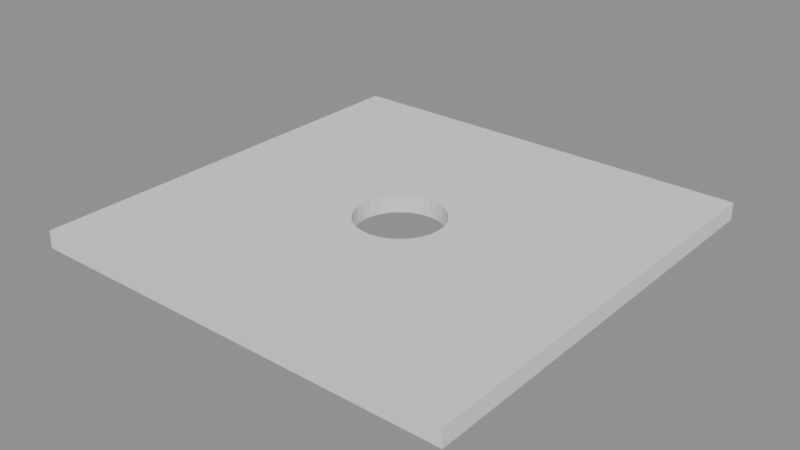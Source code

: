# Source: p0276.blend  (saved by Blender 4.5.90; exported with 4.5.12 LTS)
import bpy
from mathutils import Matrix  # noqa: F401  (used for matrix-valued properties, if any)

bpy.ops.wm.read_factory_settings(use_empty=True)
scene = bpy.context.scene
scene.name = 'Scene'

# ---- collections
col_asset_p0276 = bpy.data.collections.new('Asset_p0276'); scene.collection.children.link(col_asset_p0276)

# ---- meshes
me_cylinder = bpy.data.meshes.new('Cylinder')
me_cylinder.from_pydata([(0.0, 0.5, -0.2), (0.0, 0.5, 0.2), (0.09755, 0.4904, -0.2), (0.09755, 0.4904, 0.2), (0.1913, 0.4619, -0.2), (0.1913, 0.4619, 0.2), (0.2778, 0.4157, -0.2), (0.2778, 0.4157, 0.2), (0.3536, 0.3536, -0.2), (0.3536, 0.3536, 0.2), (0.4157, 0.2778, -0.2), (0.4157, 0.2778, 0.2), (0.4619, 0.1913, -0.2), (0.4619, 0.1913, 0.2), (0.4904, 0.09755, -0.2), (0.4904, 0.09755, 0.2), (0.5, 0.0, -0.2), (0.5, 0.0, 0.2), (0.4904, -0.09755, -0.2), (0.4904, -0.09755, 0.2), (0.4619, -0.1913, -0.2), (0.4619, -0.1913, 0.2), (0.4157, -0.2778, -0.2), (0.4157, -0.2778, 0.2), (0.3536, -0.3536, -0.2), (0.3536, -0.3536, 0.2), (0.2778, -0.4157, -0.2), (0.2778, -0.4157, 0.2), (0.1913, -0.4619, -0.2), (0.1913, -0.4619, 0.2), (0.09755, -0.4904, -0.2), (0.09755, -0.4904, 0.2), (0.0, -0.5, -0.2), (0.0, -0.5, 0.2), (-0.09755, -0.4904, -0.2), (-0.09755, -0.4904, 0.2), (-0.1913, -0.4619, -0.2), (-0.1913, -0.4619, 0.2), (-0.2778, -0.4157, -0.2), (-0.2778, -0.4157, 0.2), (-0.3536, -0.3536, -0.2), (-0.3536, -0.3536, 0.2), (-0.4157, -0.2778, -0.2), (-0.4157, -0.2778, 0.2), (-0.4619, -0.1913, -0.2), (-0.4619, -0.1913, 0.2), (-0.4904, -0.09755, -0.2), (-0.4904, -0.09755, 0.2), (-0.5, 0.0, -0.2), (-0.5, 0.0, 0.2), (-0.4904, 0.09755, -0.2), (-0.4904, 0.09755, 0.2), (-0.4619, 0.1913, -0.2), (-0.4619, 0.1913, 0.2), (-0.4157, 0.2778, -0.2), (-0.4157, 0.2778, 0.2), (-0.3536, 0.3536, -0.2), (-0.3536, 0.3536, 0.2), (-0.2778, 0.4157, -0.2), (-0.2778, 0.4157, 0.2), (-0.1913, 0.4619, -0.2), (-0.1913, 0.4619, 0.2), (-0.09755, 0.4904, -0.2), (-0.09755, 0.4904, 0.2)], [], [(0, 1, 3, 2), (2, 3, 5, 4), (4, 5, 7, 6), (6, 7, 9, 8), (8, 9, 11, 10), (10, 11, 13, 12), (12, 13, 15, 14), (14, 15, 17, 16), (16, 17, 19, 18), (18, 19, 21, 20), (20, 21, 23, 22), (22, 23, 25, 24), (24, 25, 27, 26), (26, 27, 29, 28), (28, 29, 31, 30), (30, 31, 33, 32), (32, 33, 35, 34), (34, 35, 37, 36), (36, 37, 39, 38), (38, 39, 41, 40), (40, 41, 43, 42), (42, 43, 45, 44), (44, 45, 47, 46), (46, 47, 49, 48), (48, 49, 51, 50), (50, 51, 53, 52), (52, 53, 55, 54), (54, 55, 57, 56), (56, 57, 59, 58), (58, 59, 61, 60), (3, 1, 63, 61, 59, 57, 55, 53, 51, 49, 47, 45, 43, 41, 39, 37, 35, 33, 31, 29, 27, 25, 23, 21, 19, 17, 15, 13, 11, 9, 7, 5), (60, 61, 63, 62), (62, 63, 1, 0), (0, 2, 4, 6, 8, 10, 12, 14, 16, 18, 20, 22, 24, 26, 28, 30, 32, 34, 36, 38, 40, 42, 44, 46, 48, 50, 52, 54, 56, 58, 60, 62)])
_uv = me_cylinder.uv_layers.new(name='UVMap')
_uv.uv.foreach_set('vector', [1.0, 0.5, 1.0, 1.0, 0.9688, 1.0, 0.9688, 0.5, 0.9688, 0.5, 0.9688, 1.0, 0.9375, 1.0, 0.9375, 0.5, 0.9375, 0.5, 0.9375, 1.0, 0.9062, 1.0, 0.9062, 0.5, 0.9062, 0.5, 0.9062, 1.0, 0.875, 1.0, 0.875, 0.5, 0.875, 0.5, 0.875, 1.0, 0.8438, 1.0, 0.8438, 0.5, 0.8438, 0.5, 0.8438, 1.0, 0.8125, 1.0, 0.8125, 0.5, 0.8125, 0.5, 0.8125, 1.0, 0.7812, 1.0, 0.7812, 0.5, 0.7812, 0.5, 0.7812, 1.0, 0.75, 1.0, 0.75, 0.5, 0.75, 0.5, 0.75, 1.0, 0.7188, 1.0, 0.7188, 0.5, 0.7188, 0.5, 0.7188, 1.0, 0.6875, 1.0, 0.6875, 0.5, 0.6875, 0.5, 0.6875, 1.0, 0.6562, 1.0, 0.6562, 0.5, 0.6562, 0.5, 0.6562, 1.0, 0.625, 1.0, 0.625, 0.5, 0.625, 0.5, 0.625, 1.0, 0.5938, 1.0, 0.5938, 0.5, 0.5938, 0.5, 0.5938, 1.0, 0.5625, 1.0, 0.5625, 0.5, 0.5625, 0.5, 0.5625, 1.0, 0.5312, 1.0, 0.5312, 0.5, 0.5312, 0.5, 0.5312, 1.0, 0.5, 1.0, 0.5, 0.5, 0.5, 0.5, 0.5, 1.0, 0.4688, 1.0, 0.4688, 0.5, 0.4688, 0.5, 0.4688, 1.0, 0.4375, 1.0, 0.4375, 0.5, 0.4375, 0.5, 0.4375, 1.0, 0.4062, 1.0, 0.4062, 0.5, 0.4062, 0.5, 0.4062, 1.0, 0.375, 1.0, 0.375, 0.5, 0.375, 0.5, 0.375, 1.0, 0.3438, 1.0, 0.3438, 0.5, 0.3438, 0.5, 0.3438, 1.0, 0.3125, 1.0, 0.3125, 0.5, 0.3125, 0.5, 0.3125, 1.0, 0.2812, 1.0, 0.2812, 0.5, 0.2812, 0.5, 0.2812, 1.0, 0.25, 1.0, 0.25, 0.5, 0.25, 0.5, 0.25, 1.0, 0.2188, 1.0, 0.2188, 0.5, 0.2188, 0.5, 0.2188, 1.0, 0.1875, 1.0, 0.1875, 0.5, 0.1875, 0.5, 0.1875, 1.0, 0.1562, 1.0, 0.1562, 0.5, 0.1562, 0.5, 0.1562, 1.0, 0.125, 1.0, 0.125, 0.5, 0.125, 0.5, 0.125, 1.0, 0.09375, 1.0, 0.09375, 0.5, 0.09375, 0.5, 0.09375, 1.0, 0.0625, 1.0, 0.0625, 0.5, 0.2968, 0.4854, 0.25, 0.49, 0.2032, 0.4854, 0.1582, 0.4717, 0.1167, 0.4496, 0.08029, 0.4197, 0.05045, 0.3833, 0.02827, 0.3418, 0.01461, 0.2968, 0.01, 0.25, 0.01461, 0.2032, 0.02827, 0.1582, 0.05045, 0.1167, 0.08029, 0.08029, 0.1167, 0.05045, 0.1582, 0.02827, 0.2032, 0.01461, 0.25, 0.01, 0.2968, 0.01461, 0.3418, 0.02827, 0.3833, 0.05045, 0.4197, 0.08029, 0.4496, 0.1167, 0.4717, 0.1582, 0.4854, 0.2032, 0.49, 0.25, 0.4854, 0.2968, 0.4717, 0.3418, 0.4496, 0.3833, 0.4197, 0.4197, 0.3833, 0.4496, 0.3418, 0.4717, 0.0625, 0.5, 0.0625, 1.0, 0.03125, 1.0, 0.03125, 0.5, 0.03125, 0.5, 0.03125, 1.0, 0.0, 1.0, 0.0, 0.5, 0.75, 0.49, 0.7968, 0.4854, 0.8418, 0.4717, 0.8833, 0.4496, 0.9197, 0.4197, 0.9496, 0.3833, 0.9717, 0.3418, 0.9854, 0.2968, 0.99, 0.25, 0.9854, 0.2032, 0.9717, 0.1582, 0.9496, 0.1167, 0.9197, 0.08029, 0.8833, 0.05045, 0.8418, 0.02827, 0.7968, 0.01461, 0.75, 0.01, 0.7032, 0.01461, 0.6582, 0.02827, 0.6167, 0.05045, 0.5803, 0.08029, 0.5504, 0.1167, 0.5283, 0.1582, 0.5146, 0.2032, 0.51, 0.25, 0.5146, 0.2968, 0.5283, 0.3418, 0.5504, 0.3833, 0.5803, 0.4197, 0.6167, 0.4496, 0.6582, 0.4717, 0.7032, 0.4854])
me_cylinder.update()
me_cube = bpy.data.meshes.new('Cube')
me_cube.from_pydata([(-2.5, -2.5, -0.1), (-2.5, -2.5, 0.1), (-2.5, 2.5, -0.1), (-2.5, 2.5, 0.1), (2.5, -2.5, -0.1), (2.5, -2.5, 0.1), (2.5, 2.5, -0.1), (2.5, 2.5, 0.1)], [], [(0, 1, 3, 2), (2, 3, 7, 6), (6, 7, 5, 4), (4, 5, 1, 0), (2, 6, 4, 0), (7, 3, 1, 5)])
_uv = me_cube.uv_layers.new(name='UVMap')
_uv.uv.foreach_set('vector', [0.375, 0.0, 0.625, 0.0, 0.625, 0.25, 0.375, 0.25, 0.375, 0.25, 0.625, 0.25, 0.625, 0.5, 0.375, 0.5, 0.375, 0.5, 0.625, 0.5, 0.625, 0.75, 0.375, 0.75, 0.375, 0.75, 0.625, 0.75, 0.625, 1.0, 0.375, 1.0, 0.125, 0.5, 0.375, 0.5, 0.375, 0.75, 0.125, 0.75, 0.625, 0.5, 0.875, 0.5, 0.875, 0.75, 0.625, 0.75])
me_cube.update()

# ---- objects
ob_cilindrocorte = bpy.data.objects.new('CilindroCorte', me_cylinder)
ob_losahormigon = bpy.data.objects.new('LosaHormigon', me_cube)

# ---- transforms, parenting, visibility, modifiers, constraints
ob_cilindrocorte.location = (0.0, 0.0, 0.0)
ob_cilindrocorte.hide_render = True
ob_cilindrocorte.display_type = 'WIRE'
ob_losahormigon.location = (0.0, 0.0, -0.1)
_m = ob_losahormigon.modifiers.new('BooleanHole', 'BOOLEAN')
_m.object = ob_cilindrocorte

# ---- collection membership
col_asset_p0276.objects.link(ob_cilindrocorte)
col_asset_p0276.objects.link(ob_losahormigon)

# ---- scene / render settings (as saved in the file)
scene.frame_start = 1; scene.frame_end = 250; scene.frame_set(1)
scene.render.engine = 'BLENDER_EEVEE_NEXT'
bpy.context.view_layer.update()

# ---- added for rendering (the .blend has no active camera and no usable light): camera, sun + grey world if the file has none
cam_auto = bpy.data.cameras.new('AutoCamera')
cam_auto.lens = 50.0
cam_auto.sensor_width = 36.0
cam_auto.clip_end = 1000.0
ob_auto_camera = bpy.data.objects.new('AutoCamera', cam_auto)
scene.collection.objects.link(ob_auto_camera)
ob_auto_camera.location = (6.54494, -7.85393, 5.13595)
ob_auto_camera.rotation_euler = (1.09748, -7.21219e-08, 0.694738)
scene.camera = ob_auto_camera
light_auto_sun = bpy.data.lights.new('AutoSun', 'SUN')
light_auto_sun.energy = 3.0
light_auto_sun.angle = 0.0523599
ob_auto_sun = bpy.data.objects.new('AutoSun', light_auto_sun)
scene.collection.objects.link(ob_auto_sun)
ob_auto_sun.rotation_euler = (0.872665, 0.174533, 0.523599)
if scene.world is None:
    world_auto = bpy.data.worlds.new('AutoWorld')
    world_auto.color = (0.3, 0.3, 0.3)
    scene.world = world_auto
bpy.context.view_layer.update()
